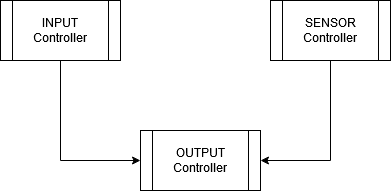

The diagram above was exported from draw.io. Its source (the exported page's mxGraphModel, read from the mxfile embedded in the PNG):
<mxGraphModel dx="1198" dy="641" grid="1" gridSize="10" guides="1" tooltips="1" connect="1" arrows="1" fold="1" page="1" pageScale="1" pageWidth="850" pageHeight="1100" math="0" shadow="0">
  <root>
    <mxCell id="0" />
    <mxCell id="1" parent="0" />
    <mxCell id="Kcj0bOWeKb0-JmFJ6Z-m-19" style="edgeStyle=orthogonalEdgeStyle;rounded=0;orthogonalLoop=1;jettySize=auto;html=1;exitX=0.5;exitY=1;exitDx=0;exitDy=0;entryX=0;entryY=0.5;entryDx=0;entryDy=0;fontColor=#000000;" edge="1" parent="1" source="Kcj0bOWeKb0-JmFJ6Z-m-9" target="Kcj0bOWeKb0-JmFJ6Z-m-10">
      <mxGeometry relative="1" as="geometry" />
    </mxCell>
    <mxCell id="Kcj0bOWeKb0-JmFJ6Z-m-9" value="" style="shape=process;whiteSpace=wrap;html=1;backgroundOutline=1;fontColor=#FFFFFF;strokeColor=#000000;fillColor=#FFFFFF;" vertex="1" parent="1">
      <mxGeometry x="240" y="150" width="120" height="60" as="geometry" />
    </mxCell>
    <mxCell id="Kcj0bOWeKb0-JmFJ6Z-m-10" value="" style="shape=process;whiteSpace=wrap;html=1;backgroundOutline=1;fontColor=#FFFFFF;strokeColor=#000000;fillColor=#FFFFFF;" vertex="1" parent="1">
      <mxGeometry x="380" y="280" width="120" height="60" as="geometry" />
    </mxCell>
    <mxCell id="Kcj0bOWeKb0-JmFJ6Z-m-20" style="edgeStyle=orthogonalEdgeStyle;rounded=0;orthogonalLoop=1;jettySize=auto;html=1;exitX=0.5;exitY=1;exitDx=0;exitDy=0;entryX=1;entryY=0.5;entryDx=0;entryDy=0;fontColor=#000000;" edge="1" parent="1" source="Kcj0bOWeKb0-JmFJ6Z-m-11" target="Kcj0bOWeKb0-JmFJ6Z-m-10">
      <mxGeometry relative="1" as="geometry" />
    </mxCell>
    <mxCell id="Kcj0bOWeKb0-JmFJ6Z-m-11" value="" style="shape=process;whiteSpace=wrap;html=1;backgroundOutline=1;fontColor=#FFFFFF;strokeColor=#000000;fillColor=#FFFFFF;" vertex="1" parent="1">
      <mxGeometry x="510" y="150" width="120" height="60" as="geometry" />
    </mxCell>
    <mxCell id="Kcj0bOWeKb0-JmFJ6Z-m-12" value="OUTPUT Controller" style="text;html=1;strokeColor=none;fillColor=none;align=center;verticalAlign=middle;whiteSpace=wrap;rounded=0;fontColor=#000000;" vertex="1" parent="1">
      <mxGeometry x="410" y="295" width="60" height="30" as="geometry" />
    </mxCell>
    <mxCell id="Kcj0bOWeKb0-JmFJ6Z-m-14" value="INPUT Controller" style="text;html=1;strokeColor=none;fillColor=none;align=center;verticalAlign=middle;whiteSpace=wrap;rounded=0;fontColor=#000000;" vertex="1" parent="1">
      <mxGeometry x="270" y="165" width="60" height="30" as="geometry" />
    </mxCell>
    <mxCell id="Kcj0bOWeKb0-JmFJ6Z-m-16" value="SENSOR Controller" style="text;html=1;strokeColor=none;fillColor=none;align=center;verticalAlign=middle;whiteSpace=wrap;rounded=0;fontColor=#000000;" vertex="1" parent="1">
      <mxGeometry x="540" y="165" width="60" height="30" as="geometry" />
    </mxCell>
  </root>
</mxGraphModel>